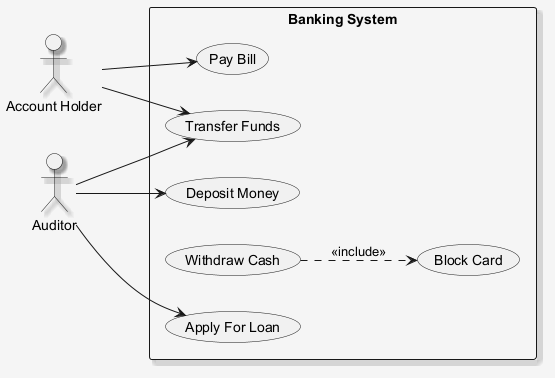

The diagram above was rendered by PlantUML. Its source (embedded in the PNG):
@startuml
skinparam shadowing false
skinparam backgroundColor #F5F5F5
skinparam shadowing true
left to right direction
actor "Account Holder" as AH
actor "Auditor" as A
rectangle "Banking System" {
  usecase "Deposit Money" as UC_DepositMoney
  usecase "Apply For Loan" as UC_ApplyForLoan
  usecase "Pay Bill" as UC_PayBill
  usecase "Withdraw Cash" as UC_WithdrawCash
  usecase "Block Card" as UC_BlockCard
  usecase "Transfer Funds" as UC_TransferFunds
}
AH --> UC_PayBill
AH --> UC_TransferFunds
A --> UC_DepositMoney
A --> UC_ApplyForLoan
A --> UC_TransferFunds
UC_WithdrawCash ..> UC_BlockCard : <<include>>
@enduml